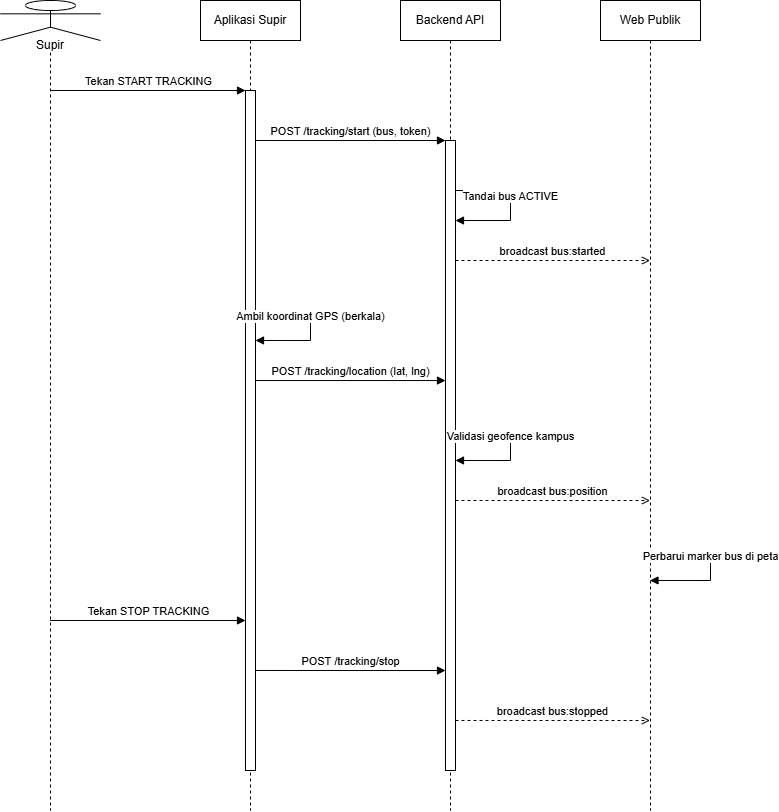

The diagram above was exported from draw.io. Its source (the exported page's mxGraphModel, read from the mxfile embedded in the PNG):
<mxGraphModel dx="1271" dy="854" grid="1" gridSize="10" guides="1" tooltips="1" connect="1" arrows="1" fold="1" page="1" pageScale="1" pageWidth="850" pageHeight="1100" math="0" shadow="0">
  <root>
    <mxCell id="0" />
    <mxCell id="1" parent="0" />
    <mxCell id="s" parent="1" style="shape=umlLifeline;perimeter=lifelinePerimeter;whiteSpace=wrap;html=1;container=1;dropTarget=0;collapsible=0;recursiveResize=0;outlineConnect=0;portConstraint=eastwest;size=40;participant=umlActor;verticalAlign=bottom;spacingBottom=-14;labelBackgroundColor=#ffffff;" value="Supir" vertex="1">
      <mxGeometry height="810" width="100" x="40" y="40" as="geometry" />
    </mxCell>
    <mxCell id="app" parent="1" style="shape=umlLifeline;perimeter=lifelinePerimeter;whiteSpace=wrap;html=1;container=1;dropTarget=0;collapsible=0;recursiveResize=0;outlineConnect=0;portConstraint=eastwest;size=40;" value="Aplikasi Supir" vertex="1">
      <mxGeometry height="810" width="100" x="240" y="40" as="geometry" />
    </mxCell>
    <mxCell id="act0" parent="app" style="html=1;points=[];perimeter=orthogonalPerimeter;outlineConnect=0;fillColor=#ffffff;" value="" vertex="1">
      <mxGeometry height="680" width="10" x="45" y="90" as="geometry" />
    </mxCell>
    <mxCell id="be" parent="1" style="shape=umlLifeline;perimeter=lifelinePerimeter;whiteSpace=wrap;html=1;container=1;dropTarget=0;collapsible=0;recursiveResize=0;outlineConnect=0;portConstraint=eastwest;size=40;" value="Backend API" vertex="1">
      <mxGeometry height="810" width="100" x="440" y="40" as="geometry" />
    </mxCell>
    <mxCell id="act1" parent="be" style="html=1;points=[];perimeter=orthogonalPerimeter;outlineConnect=0;fillColor=#ffffff;" value="" vertex="1">
      <mxGeometry height="630" width="10" x="45" y="140" as="geometry" />
    </mxCell>
    <mxCell id="web" parent="1" style="shape=umlLifeline;perimeter=lifelinePerimeter;whiteSpace=wrap;html=1;container=1;dropTarget=0;collapsible=0;recursiveResize=0;outlineConnect=0;portConstraint=eastwest;size=40;" value="Web Publik" vertex="1">
      <mxGeometry height="810" width="100" x="640" y="40" as="geometry" />
    </mxCell>
    <mxCell id="m0" edge="1" parent="1" source="s" style="html=1;verticalAlign=bottom;endArrow=block;curved=0;rounded=0;exitX=0.5;exitY=0.1111;entryX=0;entryY=0.0;" target="act0" value="Tekan START TRACKING">
      <mxGeometry relative="1" as="geometry" />
    </mxCell>
    <mxCell id="m1" edge="1" parent="1" source="act0" style="html=1;verticalAlign=bottom;endArrow=block;curved=0;rounded=0;exitX=1;exitY=0.0735;entryX=0;entryY=0.0;" target="act1" value="POST /tracking/start (bus, token)">
      <mxGeometry relative="1" as="geometry" />
    </mxCell>
    <mxCell id="m2" edge="1" parent="1" source="act1" style="html=1;verticalAlign=bottom;endArrow=block;curved=0;rounded=0;exitX=1;exitY=0.0794;entryX=1;entryY=0.127;" target="act1" value="Tandai bus ACTIVE">
      <mxGeometry relative="1" as="geometry">
        <Array as="points">
          <mxPoint x="550" y="230" />
          <mxPoint x="550" y="260" />
        </Array>
      </mxGeometry>
    </mxCell>
    <mxCell id="m3" edge="1" parent="1" source="act1" style="html=1;verticalAlign=bottom;endArrow=open;dashed=1;curved=0;rounded=0;exitX=1;exitY=0.1905;entryX=0.5;entryY=0.321;" target="web" value="broadcast bus:started">
      <mxGeometry relative="1" as="geometry" />
    </mxCell>
    <mxCell id="m4" edge="1" parent="1" source="act0" style="html=1;verticalAlign=bottom;endArrow=block;curved=0;rounded=0;exitX=1;exitY=0.3235;entryX=1;entryY=0.3676;" target="act0" value="Ambil koordinat GPS (berkala)">
      <mxGeometry relative="1" as="geometry">
        <Array as="points">
          <mxPoint x="350" y="350" />
          <mxPoint x="350" y="380" />
        </Array>
      </mxGeometry>
    </mxCell>
    <mxCell id="m5" edge="1" parent="1" source="act0" style="html=1;verticalAlign=bottom;endArrow=block;curved=0;rounded=0;exitX=1;exitY=0.4265;entryX=0;entryY=0.381;" target="act1" value="POST /tracking/location (lat, lng)">
      <mxGeometry relative="1" as="geometry" />
    </mxCell>
    <mxCell id="m6" edge="1" parent="1" source="act1" style="html=1;verticalAlign=bottom;endArrow=block;curved=0;rounded=0;exitX=1;exitY=0.4603;entryX=1;entryY=0.5079;" target="act1" value="Validasi geofence kampus">
      <mxGeometry relative="1" as="geometry">
        <Array as="points">
          <mxPoint x="550" y="470" />
          <mxPoint x="550" y="500" />
        </Array>
      </mxGeometry>
    </mxCell>
    <mxCell id="m7" edge="1" parent="1" source="act1" style="html=1;verticalAlign=bottom;endArrow=open;dashed=1;curved=0;rounded=0;exitX=1;exitY=0.5714;entryX=0.5;entryY=0.6173;" target="web" value="broadcast bus:position">
      <mxGeometry relative="1" as="geometry" />
    </mxCell>
    <mxCell id="m8" edge="1" parent="1" source="web" style="html=1;verticalAlign=bottom;endArrow=block;curved=0;rounded=0;exitX=0.5;exitY=0.679;entryX=0.5;entryY=0.716;" target="web" value="Perbarui marker bus di peta">
      <mxGeometry relative="1" as="geometry">
        <Array as="points">
          <mxPoint x="750" y="590" />
          <mxPoint x="750" y="620" />
        </Array>
      </mxGeometry>
    </mxCell>
    <mxCell id="m9" edge="1" parent="1" source="s" style="html=1;verticalAlign=bottom;endArrow=block;curved=0;rounded=0;exitX=0.5;exitY=0.7654;entryX=0;entryY=0.7794;" target="act0" value="Tekan STOP TRACKING">
      <mxGeometry relative="1" as="geometry" />
    </mxCell>
    <mxCell id="m10" edge="1" parent="1" source="act0" style="html=1;verticalAlign=bottom;endArrow=block;curved=0;rounded=0;exitX=1;exitY=0.8529;entryX=0;entryY=0.8413;" target="act1" value="POST /tracking/stop">
      <mxGeometry relative="1" as="geometry" />
    </mxCell>
    <mxCell id="m11" edge="1" parent="1" source="act1" style="html=1;verticalAlign=bottom;endArrow=open;dashed=1;curved=0;rounded=0;exitX=1;exitY=0.9206;entryX=0.5;entryY=0.8889;" target="web" value="broadcast bus:stopped">
      <mxGeometry relative="1" as="geometry" />
    </mxCell>
  </root>
</mxGraphModel>